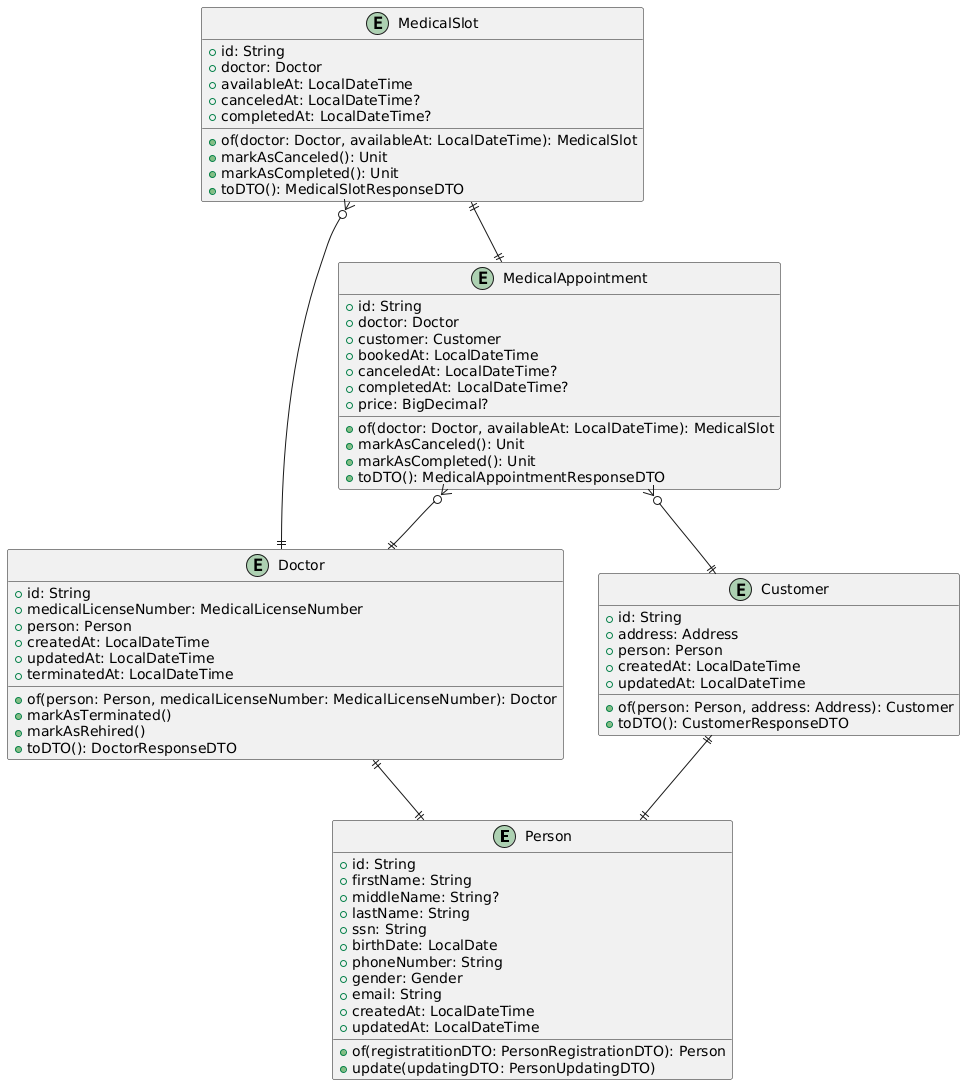

The diagram above was rendered by PlantUML. Its source (embedded in the PNG):
@startuml
entity "Person" {
 +id: String
 +firstName: String
 +middleName: String?
 +lastName: String
 +ssn: String
 +birthDate: LocalDate
 +phoneNumber: String
 +gender: Gender
 +email: String
 +createdAt: LocalDateTime
 +updatedAt: LocalDateTime
 
 +of(registratitionDTO: PersonRegistrationDTO): Person
 +update(updatingDTO: PersonUpdatingDTO)
}

entity "Customer" {
 +id: String
 +address: Address
 +person: Person
 +createdAt: LocalDateTime
 +updatedAt: LocalDateTime
 
 +of(person: Person, address: Address): Customer
 +toDTO(): CustomerResponseDTO
}

entity "Doctor" {
 +id: String
 +medicalLicenseNumber: MedicalLicenseNumber
 +person: Person
 +createdAt: LocalDateTime
 +updatedAt: LocalDateTime
 +terminatedAt: LocalDateTime
 
 +of(person: Person, medicalLicenseNumber: MedicalLicenseNumber): Doctor
 +markAsTerminated()
 +markAsRehired()
 +toDTO(): DoctorResponseDTO
}

entity "MedicalSlot" {
  +id: String
  +doctor: Doctor
  +availableAt: LocalDateTime
  +canceledAt: LocalDateTime?
  +completedAt: LocalDateTime?
  
  +of(doctor: Doctor, availableAt: LocalDateTime): MedicalSlot
  +markAsCanceled(): Unit
  +markAsCompleted(): Unit
  +toDTO(): MedicalSlotResponseDTO
}

entity "MedicalAppointment" {
  +id: String
  + doctor: Doctor
  + customer: Customer
  +bookedAt: LocalDateTime
  +canceledAt: LocalDateTime?
  +completedAt: LocalDateTime?
  +price: BigDecimal?
  
  +of(doctor: Doctor, availableAt: LocalDateTime): MedicalSlot
  +markAsCanceled(): Unit
  +markAsCompleted(): Unit
  +toDTO(): MedicalAppointmentResponseDTO
}

Customer ||--|| Person
Doctor ||--|| Person
MedicalSlot }o--|| Doctor
MedicalAppointment }o--|| Doctor
MedicalAppointment }o--|| Customer
MedicalSlot ||--|| MedicalAppointment
@enduml